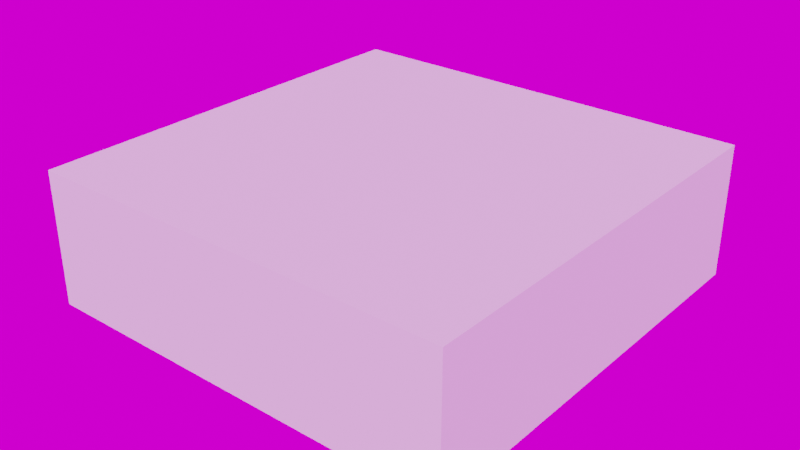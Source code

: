 # Source: HaloAssetsS4_Primitives_Cylinders.blend  (saved by Blender 3.6.11; exported with 4.5.12 LTS)
import bpy
from mathutils import Matrix  # noqa: F401  (used for matrix-valued properties, if any)

bpy.ops.wm.read_factory_settings(use_empty=True)
scene = bpy.context.scene
scene.name = 'Scene'

# ---- collections
col_library_bounds = bpy.data.collections.new('Library bounds'); scene.collection.children.link(col_library_bounds)
col_assets = bpy.data.collections.new('Assets'); scene.collection.children.link(col_assets)

# ---- images (referenced by path relative to the original .blend; pixels are not part of the script)
import os
ASSET_DIR = os.environ.get("B2B_ASSET_DIR", "")  # directory of the original .blend (textures are referenced by path, not embedded)
HERE = os.path.dirname(os.path.abspath(__file__))  # packed textures are extracted next to this script under _unpacked/

def load_image(name, relpath, width, height, colorspace="sRGB"):
    """Load a texture the original file referenced (path relative to the .blend, or extracted next to this script)."""
    p = next((c for c in (os.path.join(HERE, relpath), os.path.join(ASSET_DIR, relpath)) if relpath and os.path.exists(c)), "")
    if p:
        img = bpy.data.images.load(p, check_existing=True)
        img.name = name
    else:  # same state as the original file: an image datablock whose file is absent (Cycles renders it pink)
        img = bpy.data.images.new(name, width, height)
        img.source = "FILE"
        img.filepath = "//" + (relpath or name)
    img.colorspace_settings.name = colorspace
    return img
img_abandoned_slipway_4k_hdr = load_image('abandoned_slipway_4k.hdr', 'abandoned_slipway_4k.hdr', 1024, 1024, 'Linear Rec.709')

# ---- materials (node trees are filled in below, after node groups)
mat_defaultmaterial = bpy.data.materials.new('DefaultMaterial')
mat_defaultmaterial.diffuse_color = (1.0, 1.0, 1.0, 1.0)
mat_defaultmaterial.roughness = 0.5528

# ---- material node trees
mat_defaultmaterial.use_nodes = True; mat_defaultmaterial.node_tree.nodes.clear()
_N = mat_defaultmaterial.node_tree.nodes; _L = mat_defaultmaterial.node_tree.links
n0 = _N.new('ShaderNodeBsdfPrincipled'); n0.name = 'Principled BSDF'; n0.location = (10, 300)
n0.distribution = 'GGX'
n0.subsurface_method = 'RANDOM_WALK_SKIN'
n0.inputs[0].default_value = (1.0, 1.0, 1.0, 1.0)
n0.inputs[2].default_value = 0.5528
n0.inputs[3].default_value = 1.45
n0.inputs[27].default_value = (0.0, 0.0, 0.0, 1.0)
n0.inputs[28].default_value = 1.0
n1 = _N.new('ShaderNodeOutputMaterial'); n1.name = 'Material Output'; n1.location = (300, 300)
n2 = _N.new('ShaderNodeNormalMap'); n2.name = 'Normal Map'; n2.location = (-300, -300)
n2.label = 'Normal/Map'
_L.new(n0.outputs[0], n1.inputs[0])
_L.new(n2.outputs[0], n0.inputs[5])
n1.is_active_output = True

# ---- world
world_world = bpy.data.worlds.new('World'); scene.world = world_world
world_world.use_nodes = True; world_world.node_tree.nodes.clear()
_N = world_world.node_tree.nodes; _L = world_world.node_tree.links
n0 = _N.new('ShaderNodeTexEnvironment'); n0.name = 'Environment Texture'; n0.location = (-190, 364)
n0.image = img_abandoned_slipway_4k_hdr
n1 = _N.new('ShaderNodeMapping'); n1.name = 'Mapping'; n1.location = (-490, 392)
n1.width = 240
n2 = _N.new('ShaderNodeTexCoord'); n2.name = 'Texture Coordinate'; n2.location = (-690, 376)
n3 = _N.new('ShaderNodeBackground'); n3.name = 'Background'; n3.location = (110, 366)
n4 = _N.new('ShaderNodeOutputWorld'); n4.name = 'World Output'; n4.location = (295, 325)
_L.new(n3.outputs[0], n4.inputs[0])
_L.new(n0.outputs[0], n3.inputs[0])
_L.new(n1.outputs[0], n0.inputs[0])
_L.new(n2.outputs[0], n1.inputs[0])
n4.is_active_output = True
world_world.color = (0.05088, 0.05088, 0.05088)
world_world.use_sun_shadow = False
world_world.sun_shadow_jitter_overblur = 0.0

# ---- meshes
me_cube_001 = bpy.data.meshes.new('Cube.001')
me_cube_001.from_pydata([(-0.1, -0.1, -0.1), (-0.1, -0.1, 0.1), (-0.1, 0.1, -0.1), (-0.1, 0.1, 0.1), (0.1, -0.1, -0.1), (0.1, -0.1, 0.1), (0.1, 0.1, -0.1), (0.1, 0.1, 0.1)], [], [(0, 1, 3, 2), (2, 3, 7, 6), (6, 7, 5, 4), (4, 5, 1, 0), (2, 6, 4, 0), (7, 3, 1, 5)])
_uv = me_cube_001.uv_layers.new(name='UVMap')
_uv.uv.foreach_set('vector', [0.375, 0.0, 0.625, 0.0, 0.625, 0.25, 0.375, 0.25, 0.375, 0.25, 0.625, 0.25, 0.625, 0.5, 0.375, 0.5, 0.375, 0.5, 0.625, 0.5, 0.625, 0.75, 0.375, 0.75, 0.375, 0.75, 0.625, 0.75, 0.625, 1.0, 0.375, 1.0, 0.125, 0.5, 0.375, 0.5, 0.375, 0.75, 0.125, 0.75, 0.625, 0.5, 0.875, 0.5, 0.875, 0.75, 0.625, 0.75])
me_cube_001.use_remesh_fix_poles = True
me_cube_001.use_remesh_preserve_attributes = False
me_cube_001.update()
me_cube = bpy.data.meshes.new('Cube')
me_cube.from_pydata([(-0.1, -0.1, -0.1), (-0.1, -0.1, 0.1), (-0.1, 0.1, -0.1), (-0.1, 0.1, 0.1), (0.1, -0.1, -0.1), (0.1, -0.1, 0.1), (0.1, 0.1, -0.1), (0.1, 0.1, 0.1)], [], [(0, 1, 3, 2), (2, 3, 7, 6), (6, 7, 5, 4), (4, 5, 1, 0), (2, 6, 4, 0), (7, 3, 1, 5)])
_uv = me_cube.uv_layers.new(name='UVMap')
_uv.uv.foreach_set('vector', [0.375, 0.0, 0.625, 0.0, 0.625, 0.25, 0.375, 0.25, 0.375, 0.25, 0.625, 0.25, 0.625, 0.5, 0.375, 0.5, 0.375, 0.5, 0.625, 0.5, 0.625, 0.75, 0.375, 0.75, 0.375, 0.75, 0.625, 0.75, 0.625, 1.0, 0.375, 1.0, 0.125, 0.5, 0.375, 0.5, 0.375, 0.75, 0.125, 0.75, 0.625, 0.5, 0.875, 0.5, 0.875, 0.75, 0.625, 0.75])
me_cube.use_remesh_fix_poles = True
me_cube.use_remesh_preserve_attributes = False
me_cube.update()
me_plane = bpy.data.meshes.new('Plane')
me_plane.from_pydata([(-0.1, -0.1, 0.0), (0.1, -0.1, 0.0), (-0.1, 0.1, 0.0), (0.1, 0.1, 0.0)], [], [(0, 1, 3, 2)])
_uv = me_plane.uv_layers.new(name='UVMap')
_uv.uv.foreach_set('vector', [0.0, 0.0, 1.0, 0.0, 1.0, 1.0, 0.0, 1.0])
me_plane.update()
me_mesh = bpy.data.meshes.new('Mesh')
me_mesh.from_pydata([(-5.015, 39.68, -0.0009946), (-3.874e-05, -0.001031, -0.0009946), (-9.948, 38.74, -0.0009946), (-14.73, 37.19, -0.0009946), (-3.874e-05, 40.0, -0.0009946), (-19.27, 35.05, -0.0009946), (5.013, 39.68, -0.0009946), (-23.51, 32.36, -0.0009946), (9.947, 38.74, -0.0009946), (-27.38, 29.16, -0.0009946), (14.72, 37.19, -0.0009946), (-30.82, 25.5, -0.0009946), (19.27, 35.05, -0.0009946), (-33.77, 21.43, -0.0009946), (23.51, 32.36, -0.0009946), (-36.19, 17.03, -0.0009946), (27.38, 29.16, -0.0009946), (-38.04, 12.36, -0.0009946), (30.82, 25.5, -0.0009946), (-39.29, 7.495, -0.0009946), (33.77, 21.43, -0.0009946), (-39.92, 2.512, -0.0009946), (36.19, 17.03, -0.0009946), (-39.92, -2.512, -0.0009946), (38.04, 12.36, -0.0009946), (-39.29, -7.496, -0.0009946), (39.29, 7.495, -0.0009946), (-38.04, -12.36, -0.0009946), (39.92, 2.512, -0.0009946), (-36.19, -17.03, -0.0009946), (39.92, -2.512, -0.0009946), (-33.77, -21.43, -0.0009946), (39.29, -7.496, -0.0009946), (-30.82, -25.5, -0.0009946), (38.04, -12.36, -0.0009946), (-27.38, -29.16, -0.0009946), (36.19, -17.03, -0.0009946), (-23.51, -32.36, -0.0009946), (33.77, -21.43, -0.0009946), (-19.27, -35.05, -0.0009946), (30.82, -25.5, -0.0009946), (-14.73, -37.19, -0.0009946), (27.38, -29.16, -0.0009946), (-9.948, -38.74, -0.0009946), (23.51, -32.36, -0.0009946), (-5.015, -39.68, -0.0009946), (19.27, -35.05, -0.0009946), (-3.874e-05, -40.0, -0.0009946), (14.72, -37.19, -0.0009946), (5.013, -39.68, -0.0009946), (9.947, -38.74, -0.0009946), (-9.948, 38.74, 80.0), (-3.874e-05, -0.001031, 80.0), (-5.015, 39.68, 80.0), (-3.874e-05, 40.0, 80.0), (-14.73, 37.19, 80.0), (5.013, 39.68, 80.0), (-19.27, 35.05, 80.0), (9.947, 38.74, 80.0), (-23.51, 32.36, 80.0), (14.72, 37.19, 80.0), (-27.38, 29.16, 80.0), (19.27, 35.05, 80.0), (-30.82, 25.5, 80.0), (23.51, 32.36, 80.0), (-33.77, 21.43, 80.0), (27.38, 29.16, 80.0), (-36.19, 17.03, 80.0), (30.82, 25.5, 80.0), (-38.04, 12.36, 80.0), (33.77, 21.43, 80.0), (-39.29, 7.495, 80.0), (36.19, 17.03, 80.0), (-39.92, 2.512, 80.0), (38.04, 12.36, 80.0), (-39.92, -2.512, 80.0), (39.29, 7.495, 80.0), (-39.29, -7.496, 80.0), (39.92, 2.512, 80.0), (-38.04, -12.36, 80.0), (39.92, -2.512, 80.0), (-36.19, -17.03, 80.0), (39.29, -7.496, 80.0), (-33.77, -21.43, 80.0), (38.04, -12.36, 80.0), (-30.82, -25.5, 80.0), (36.19, -17.03, 80.0), (-27.38, -29.16, 80.0), (33.77, -21.43, 80.0), (-23.51, -32.36, 80.0), (30.82, -25.5, 80.0), (-19.27, -35.05, 80.0), (27.38, -29.16, 80.0), (-14.73, -37.19, 80.0), (23.51, -32.36, 80.0), (-9.948, -38.74, 80.0), (19.27, -35.05, 80.0), (-5.015, -39.68, 80.0), (14.72, -37.19, 80.0), (-3.874e-05, -40.0, 80.0), (9.947, -38.74, 80.0), (5.013, -39.68, 80.0), (-36.19, -17.03, -0.0009946), (-36.19, -17.03, 80.0), (-38.04, -12.36, 80.0), (-33.77, -21.43, -0.0009946), (-33.77, -21.43, 80.0), (-30.82, -25.5, -0.0009946), (-30.82, -25.5, 80.0), (-27.38, -29.16, -0.0009946), (-27.38, -29.16, 80.0), (-23.51, -32.36, -0.0009946), (-23.51, -32.36, 80.0), (-19.27, -35.05, -0.0009946), (-19.27, -35.05, 80.0), (-14.73, -37.19, -0.0009946), (-14.73, -37.19, 80.0), (-9.948, -38.74, -0.0009946), (-9.948, -38.74, 80.0), (-5.015, -39.68, -0.0009946), (-5.015, -39.68, 80.0), (-3.874e-05, -40.0, -0.0009946), (-3.874e-05, -40.0, 80.0), (5.013, -39.68, -0.0009946), (5.013, -39.68, 80.0), (9.947, -38.74, -0.0009946), (9.947, -38.74, 80.0), (14.72, -37.19, -0.0009946), (14.72, -37.19, 80.0), (19.27, -35.05, -0.0009946), (19.27, -35.05, 80.0), (23.51, -32.36, -0.0009946), (23.51, -32.36, 80.0), (-9.948, 38.74, -0.0009946), (-5.015, 39.68, 80.0), (-5.015, 39.68, -0.0009946), (-9.948, 38.74, 80.0), (-14.73, 37.19, -0.0009946), (-14.73, 37.19, 80.0), (-19.27, 35.05, -0.0009946), (-19.27, 35.05, 80.0), (-23.51, 32.36, -0.0009946), (-23.51, 32.36, 80.0), (-27.38, 29.16, -0.0009946), (-27.38, 29.16, 80.0), (-30.82, 25.5, -0.0009946), (-30.82, 25.5, 80.0), (-33.77, 21.43, -0.0009946), (-33.77, 21.43, 80.0), (-36.19, 17.03, -0.0009946), (-36.19, 17.03, 80.0), (-38.04, 12.36, -0.0009946), (-38.04, 12.36, 80.0), (-39.29, 7.495, -0.0009946), (-39.29, 7.495, 80.0), (-39.92, 2.512, -0.0009946), (-39.92, 2.512, 80.0), (-39.92, -2.512, -0.0009946), (-39.92, -2.512, 80.0), (-39.29, -7.496, -0.0009946), (-39.29, -7.496, 80.0), (-38.04, -12.36, -0.0009946), (27.38, -29.16, -0.0009946), (27.38, -29.16, 80.0), (30.82, -25.5, -0.0009946), (30.82, -25.5, 80.0), (33.77, -21.43, -0.0009946), (33.77, -21.43, 80.0), (36.19, -17.03, -0.0009946), (36.19, -17.03, 80.0), (38.04, -12.36, -0.0009946), (38.04, -12.36, 80.0), (39.29, -7.496, -0.0009946), (39.29, -7.496, 80.0), (39.92, -2.512, -0.0009946), (39.92, -2.512, 80.0), (39.92, 2.512, -0.0009946), (39.92, 2.512, 80.0), (39.29, 7.495, -0.0009946), (39.29, 7.495, 80.0), (38.04, 12.36, -0.0009946), (38.04, 12.36, 80.0), (36.19, 17.03, -0.0009946), (36.19, 17.03, 80.0), (33.77, 21.43, -0.0009946), (33.77, 21.43, 80.0), (30.82, 25.5, -0.0009946), (30.82, 25.5, 80.0), (27.38, 29.16, -0.0009946), (27.38, 29.16, 80.0), (23.51, 32.36, -0.0009946), (23.51, 32.36, 80.0), (19.27, 35.05, -0.0009946), (19.27, 35.05, 80.0), (14.72, 37.19, -0.0009946), (14.72, 37.19, 80.0), (9.947, 38.74, -0.0009946), (9.947, 38.74, 80.0), (5.013, 39.68, -0.0009946), (5.013, 39.68, 80.0), (-3.874e-05, 40.0, -0.0009946), (-3.874e-05, 40.0, 80.0), (-5.015, 39.68, -0.0009946), (-5.015, 39.68, 80.0)], [], [(0, 1, 2), (2, 1, 3), (4, 1, 0), (3, 1, 5), (6, 1, 4), (5, 1, 7), (8, 1, 6), (7, 1, 9), (10, 1, 8), (9, 1, 11), (12, 1, 10), (11, 1, 13), (14, 1, 12), (13, 1, 15), (16, 1, 14), (15, 1, 17), (18, 1, 16), (17, 1, 19), (20, 1, 18), (19, 1, 21), (22, 1, 20), (21, 1, 23), (24, 1, 22), (23, 1, 25), (26, 1, 24), (25, 1, 27), (28, 1, 26), (27, 1, 29), (30, 1, 28), (29, 1, 31), (32, 1, 30), (31, 1, 33), (34, 1, 32), (33, 1, 35), (36, 1, 34), (35, 1, 37), (38, 1, 36), (37, 1, 39), (40, 1, 38), (39, 1, 41), (42, 1, 40), (41, 1, 43), (44, 1, 42), (43, 1, 45), (46, 1, 44), (45, 1, 47), (48, 1, 46), (47, 1, 49), (50, 1, 48), (49, 1, 50), (51, 52, 53), (53, 52, 54), (55, 52, 51), (54, 52, 56), (57, 52, 55), (56, 52, 58), (59, 52, 57), (58, 52, 60), (61, 52, 59), (60, 52, 62), (63, 52, 61), (62, 52, 64), (65, 52, 63), (64, 52, 66), (67, 52, 65), (66, 52, 68), (69, 52, 67), (68, 52, 70), (71, 52, 69), (70, 52, 72), (73, 52, 71), (72, 52, 74), (75, 52, 73), (74, 52, 76), (77, 52, 75), (76, 52, 78), (79, 52, 77), (78, 52, 80), (81, 52, 79), (80, 52, 82), (83, 52, 81), (82, 52, 84), (85, 52, 83), (84, 52, 86), (87, 52, 85), (86, 52, 88), (89, 52, 87), (88, 52, 90), (91, 52, 89), (90, 52, 92), (93, 52, 91), (92, 52, 94), (95, 52, 93), (94, 52, 96), (97, 52, 95), (96, 52, 98), (99, 52, 97), (98, 52, 100), (101, 52, 99), (100, 52, 101), (102, 103, 104), (105, 103, 102), (105, 106, 103), (107, 106, 105), (107, 108, 106), (109, 108, 107), (109, 110, 108), (111, 110, 109), (111, 112, 110), (113, 112, 111), (113, 114, 112), (115, 114, 113), (115, 116, 114), (117, 116, 115), (117, 118, 116), (119, 118, 117), (119, 120, 118), (121, 120, 119), (121, 122, 120), (123, 122, 121), (123, 124, 122), (125, 124, 123), (125, 126, 124), (127, 126, 125), (127, 128, 126), (129, 128, 127), (129, 130, 128), (131, 130, 129), (131, 132, 130), (133, 134, 135), (133, 136, 134), (137, 136, 133), (137, 138, 136), (139, 138, 137), (139, 140, 138), (141, 140, 139), (141, 142, 140), (143, 142, 141), (143, 144, 142), (145, 144, 143), (145, 146, 144), (147, 146, 145), (147, 148, 146), (149, 148, 147), (149, 150, 148), (151, 150, 149), (151, 152, 150), (153, 152, 151), (153, 154, 152), (155, 154, 153), (155, 156, 154), (157, 156, 155), (157, 158, 156), (159, 158, 157), (159, 160, 158), (161, 160, 159), (161, 104, 160), (102, 104, 161), (162, 132, 131), (162, 163, 132), (164, 163, 162), (164, 165, 163), (166, 165, 164), (166, 167, 165), (168, 167, 166), (168, 169, 167), (170, 169, 168), (170, 171, 169), (172, 171, 170), (172, 173, 171), (174, 173, 172), (174, 175, 173), (176, 175, 174), (176, 177, 175), (178, 177, 176), (178, 179, 177), (180, 179, 178), (180, 181, 179), (182, 181, 180), (182, 183, 181), (184, 183, 182), (184, 185, 183), (186, 185, 184), (186, 187, 185), (188, 187, 186), (188, 189, 187), (190, 189, 188), (190, 191, 189), (192, 191, 190), (192, 193, 191), (194, 193, 192), (194, 195, 193), (196, 195, 194), (196, 197, 195), (198, 197, 196), (198, 199, 197), (200, 199, 198), (200, 201, 199), (202, 201, 200), (202, 203, 201)])
me_mesh.polygons.foreach_set('use_smooth', [True] * 200)
_uv = me_mesh.uv_layers.new(name='Attribute')
_uv.uv.foreach_set('vector', [0.2784, 0.1887, 0.1544, 0.178, 0.2754, 0.2041, 0.2754, 0.2041, 0.1544, 0.178, 0.2706, 0.219, 0.2794, 0.173, 0.1544, 0.178, 0.2784, 0.1887, 0.2706, 0.219, 0.1544, 0.178, 0.2639, 0.2332, 0.2784, 0.1573, 0.1544, 0.178, 0.2794, 0.173, 0.2639, 0.2332, 0.1544, 0.178, 0.2555, 0.2465, 0.2754, 0.1419, 0.1544, 0.178, 0.2784, 0.1573, 0.2555, 0.2465, 0.1544, 0.178, 0.2455, 0.2586, 0.2706, 0.127, 0.1544, 0.178, 0.2754, 0.1419, 0.2455, 0.2586, 0.1544, 0.178, 0.2341, 0.2693, 0.2639, 0.1128, 0.1544, 0.178, 0.2706, 0.127, 0.2341, 0.2693, 0.1544, 0.178, 0.2213, 0.2785, 0.2555, 0.09951, 0.1544, 0.178, 0.2639, 0.1128, 0.2213, 0.2785, 0.1544, 0.178, 0.2076, 0.2861, 0.2455, 0.08742, 0.1544, 0.178, 0.2555, 0.09951, 0.2076, 0.2861, 0.1544, 0.178, 0.193, 0.2919, 0.2341, 0.07668, 0.1544, 0.178, 0.2455, 0.08742, 0.193, 0.2919, 0.1544, 0.178, 0.1778, 0.2958, 0.2213, 0.06745, 0.1544, 0.178, 0.2341, 0.07668, 0.1778, 0.2958, 0.1544, 0.178, 0.1622, 0.2977, 0.2076, 0.05989, 0.1544, 0.178, 0.2213, 0.06745, 0.1622, 0.2977, 0.1544, 0.178, 0.1465, 0.2977, 0.193, 0.05411, 0.1544, 0.178, 0.2076, 0.05989, 0.1465, 0.2977, 0.1544, 0.178, 0.131, 0.2958, 0.1778, 0.05021, 0.1544, 0.178, 0.193, 0.05411, 0.131, 0.2958, 0.1544, 0.178, 0.1157, 0.2919, 0.1622, 0.04825, 0.1544, 0.178, 0.1778, 0.05021, 0.1157, 0.2919, 0.1544, 0.178, 0.1011, 0.2861, 0.1465, 0.04825, 0.1544, 0.178, 0.1622, 0.04825, 0.1011, 0.2861, 0.1544, 0.178, 0.08739, 0.2785, 0.131, 0.05021, 0.1544, 0.178, 0.1465, 0.04825, 0.08739, 0.2785, 0.1544, 0.178, 0.07469, 0.2693, 0.1157, 0.05411, 0.1544, 0.178, 0.131, 0.05021, 0.07469, 0.2693, 0.1544, 0.178, 0.06325, 0.2586, 0.1011, 0.05989, 0.1544, 0.178, 0.1157, 0.05411, 0.06325, 0.2586, 0.1544, 0.178, 0.05325, 0.2465, 0.08739, 0.06745, 0.1544, 0.178, 0.1011, 0.05989, 0.05325, 0.2465, 0.1544, 0.178, 0.04483, 0.2332, 0.07469, 0.07668, 0.1544, 0.178, 0.08739, 0.06745, 0.04483, 0.2332, 0.1544, 0.178, 0.03815, 0.219, 0.06325, 0.08742, 0.1544, 0.178, 0.07469, 0.07668, 0.03815, 0.219, 0.1544, 0.178, 0.0333, 0.2041, 0.05325, 0.09951, 0.1544, 0.178, 0.06325, 0.08742, 0.0333, 0.2041, 0.1544, 0.178, 0.03036, 0.1887, 0.04483, 0.1128, 0.1544, 0.178, 0.05325, 0.09951, 0.03036, 0.1887, 0.1544, 0.178, 0.02937, 0.173, 0.03815, 0.127, 0.1544, 0.178, 0.04483, 0.1128, 0.02937, 0.173, 0.1544, 0.178, 0.03036, 0.1573, 0.0333, 0.1419, 0.1544, 0.178, 0.03815, 0.127, 0.03036, 0.1573, 0.1544, 0.178, 0.0333, 0.1419, 0.2773, 0.445, 0.1563, 0.481, 0.2803, 0.4604, 0.2803, 0.4604, 0.1563, 0.481, 0.2813, 0.476, 0.2725, 0.43, 0.1563, 0.481, 0.2773, 0.445, 0.2813, 0.476, 0.1563, 0.481, 0.2803, 0.4917, 0.2658, 0.4158, 0.1563, 0.481, 0.2725, 0.43, 0.2803, 0.4917, 0.1563, 0.481, 0.2773, 0.5071, 0.2574, 0.4026, 0.1563, 0.481, 0.2658, 0.4158, 0.2773, 0.5071, 0.1563, 0.481, 0.2725, 0.522, 0.2474, 0.3905, 0.1563, 0.481, 0.2574, 0.4026, 0.2725, 0.522, 0.1563, 0.481, 0.2658, 0.5362, 0.2359, 0.3797, 0.1563, 0.481, 0.2474, 0.3905, 0.2658, 0.5362, 0.1563, 0.481, 0.2574, 0.5495, 0.2232, 0.3705, 0.1563, 0.481, 0.2359, 0.3797, 0.2574, 0.5495, 0.1563, 0.481, 0.2474, 0.5616, 0.2095, 0.3629, 0.1563, 0.481, 0.2232, 0.3705, 0.2474, 0.5616, 0.1563, 0.481, 0.2359, 0.5724, 0.1949, 0.3572, 0.1563, 0.481, 0.2095, 0.3629, 0.2359, 0.5724, 0.1563, 0.481, 0.2232, 0.5816, 0.1797, 0.3533, 0.1563, 0.481, 0.1949, 0.3572, 0.2232, 0.5816, 0.1563, 0.481, 0.2095, 0.5891, 0.1641, 0.3513, 0.1563, 0.481, 0.1797, 0.3533, 0.2095, 0.5891, 0.1563, 0.481, 0.1949, 0.5949, 0.1484, 0.3513, 0.1563, 0.481, 0.1641, 0.3513, 0.1949, 0.5949, 0.1563, 0.481, 0.1797, 0.5988, 0.1328, 0.3533, 0.1563, 0.481, 0.1484, 0.3513, 0.1797, 0.5988, 0.1563, 0.481, 0.1641, 0.6008, 0.1176, 0.3572, 0.1563, 0.481, 0.1328, 0.3533, 0.1641, 0.6008, 0.1563, 0.481, 0.1484, 0.6008, 0.103, 0.3629, 0.1563, 0.481, 0.1176, 0.3572, 0.1484, 0.6008, 0.1563, 0.481, 0.1328, 0.5988, 0.08928, 0.3705, 0.1563, 0.481, 0.103, 0.3629, 0.1328, 0.5988, 0.1563, 0.481, 0.1176, 0.5949, 0.07659, 0.3797, 0.1563, 0.481, 0.08928, 0.3705, 0.1176, 0.5949, 0.1563, 0.481, 0.103, 0.5891, 0.06514, 0.3905, 0.1563, 0.481, 0.07659, 0.3797, 0.103, 0.5891, 0.1563, 0.481, 0.08928, 0.5816, 0.05514, 0.4026, 0.1563, 0.481, 0.06514, 0.3905, 0.08928, 0.5816, 0.1563, 0.481, 0.07659, 0.5724, 0.04672, 0.4158, 0.1563, 0.481, 0.05514, 0.4026, 0.07659, 0.5724, 0.1563, 0.481, 0.06514, 0.5616, 0.04003, 0.43, 0.1563, 0.481, 0.04672, 0.4158, 0.06514, 0.5616, 0.1563, 0.481, 0.05514, 0.5495, 0.03519, 0.445, 0.1563, 0.481, 0.04003, 0.43, 0.05514, 0.5495, 0.1563, 0.481, 0.04672, 0.5362, 0.03225, 0.4604, 0.1563, 0.481, 0.03519, 0.445, 0.04672, 0.5362, 0.1563, 0.481, 0.04003, 0.522, 0.03126, 0.476, 0.1563, 0.481, 0.03225, 0.4604, 0.04003, 0.522, 0.1563, 0.481, 0.03519, 0.5071, 0.03225, 0.4917, 0.1563, 0.481, 0.03126, 0.476, 0.03519, 0.5071, 0.1563, 0.481, 0.03225, 0.4917, 0.343, 0.9657, 0.343, 0.7157, 0.3273, 0.7157, 0.3587, 0.9657, 0.343, 0.7157, 0.343, 0.9657, 0.3587, 0.9657, 0.3587, 0.7157, 0.343, 0.7157, 0.3744, 0.9657, 0.3587, 0.7157, 0.3587, 0.9657, 0.3744, 0.9657, 0.3744, 0.7157, 0.3587, 0.7157, 0.3901, 0.9657, 0.3744, 0.7157, 0.3744, 0.9657, 0.3901, 0.9657, 0.3901, 0.7157, 0.3744, 0.7157, 0.4058, 0.9657, 0.3901, 0.7157, 0.3901, 0.9657, 0.4058, 0.9657, 0.4058, 0.7157, 0.3901, 0.7157, 0.4215, 0.9657, 0.4058, 0.7157, 0.4058, 0.9657, 0.4215, 0.9657, 0.4215, 0.7157, 0.4058, 0.7157, 0.4372, 0.9657, 0.4215, 0.7157, 0.4215, 0.9657, 0.4372, 0.9657, 0.4372, 0.7157, 0.4215, 0.7157, 0.4529, 0.9657, 0.4372, 0.7157, 0.4372, 0.9657, 0.4529, 0.9657, 0.4529, 0.7157, 0.4372, 0.7157, 0.4686, 0.9657, 0.4529, 0.7157, 0.4529, 0.9657, 0.4686, 0.9657, 0.4686, 0.7157, 0.4529, 0.7157, 0.4843, 0.9657, 0.4686, 0.7157, 0.4686, 0.9657, 0.4843, 0.9657, 0.4843, 0.7157, 0.4686, 0.7157, 0.5, 0.9657, 0.4843, 0.7157, 0.4843, 0.9657, 0.5, 0.9657, 0.5, 0.7157, 0.4843, 0.7157, 0.5157, 0.9657, 0.5, 0.7157, 0.5, 0.9657, 0.5157, 0.9657, 0.5157, 0.7157, 0.5, 0.7157, 0.5314, 0.9657, 0.5157, 0.7157, 0.5157, 0.9657, 0.5314, 0.9657, 0.5314, 0.7157, 0.5157, 0.7157, 0.5471, 0.9657, 0.5314, 0.7157, 0.5314, 0.9657, 0.5471, 0.9657, 0.5471, 0.7157, 0.5314, 0.7157, 0.5628, 0.9657, 0.5471, 0.7157, 0.5471, 0.9657, 0.5628, 0.9657, 0.5628, 0.7157, 0.5471, 0.7157, 0.1232, 0.9657, 0.1076, 0.7157, 0.1076, 0.9657, 0.1232, 0.9657, 0.1232, 0.7157, 0.1076, 0.7157, 0.139, 0.9657, 0.1232, 0.7157, 0.1232, 0.9657, 0.139, 0.9657, 0.139, 0.7157, 0.1232, 0.7157, 0.1546, 0.9657, 0.139, 0.7157, 0.139, 0.9657, 0.1546, 0.9657, 0.1546, 0.7157, 0.139, 0.7157, 0.1703, 0.9657, 0.1546, 0.7157, 0.1546, 0.9657, 0.1703, 0.9657, 0.1703, 0.7157, 0.1546, 0.7157, 0.186, 0.9657, 0.1703, 0.7157, 0.1703, 0.9657, 0.186, 0.9657, 0.186, 0.7157, 0.1703, 0.7157, 0.2017, 0.9657, 0.186, 0.7157, 0.186, 0.9657, 0.2017, 0.9657, 0.2017, 0.7157, 0.186, 0.7157, 0.2174, 0.9657, 0.2017, 0.7157, 0.2017, 0.9657, 0.2174, 0.9657, 0.2174, 0.7157, 0.2017, 0.7157, 0.2331, 0.9657, 0.2174, 0.7157, 0.2174, 0.9657, 0.2331, 0.9657, 0.2331, 0.7157, 0.2174, 0.7157, 0.2488, 0.9657, 0.2331, 0.7157, 0.2331, 0.9657, 0.2488, 0.9657, 0.2488, 0.7157, 0.2331, 0.7157, 0.2645, 0.9657, 0.2488, 0.7157, 0.2488, 0.9657, 0.2645, 0.9657, 0.2645, 0.7157, 0.2488, 0.7157, 0.2802, 0.9657, 0.2645, 0.7157, 0.2645, 0.9657, 0.2802, 0.9657, 0.2802, 0.7157, 0.2645, 0.7157, 0.2959, 0.9657, 0.2802, 0.7157, 0.2802, 0.9657, 0.2959, 0.9657, 0.2959, 0.7157, 0.2802, 0.7157, 0.3116, 0.9657, 0.2959, 0.7157, 0.2959, 0.9657, 0.3116, 0.9657, 0.3116, 0.7157, 0.2959, 0.7157, 0.3273, 0.9657, 0.3116, 0.7157, 0.3116, 0.9657, 0.3273, 0.9657, 0.3273, 0.7157, 0.3116, 0.7157, 0.343, 0.9657, 0.3273, 0.7157, 0.3273, 0.9657, 0.5785, 0.9657, 0.5628, 0.7157, 0.5628, 0.9657, 0.5785, 0.9657, 0.5785, 0.7157, 0.5628, 0.7157, 0.5942, 0.9657, 0.5785, 0.7157, 0.5785, 0.9657, 0.5942, 0.9657, 0.5942, 0.7157, 0.5785, 0.7157, 0.6099, 0.9657, 0.5942, 0.7157, 0.5942, 0.9657, 0.6099, 0.9657, 0.6099, 0.7157, 0.5942, 0.7157, 0.6256, 0.9657, 0.6099, 0.7157, 0.6099, 0.9657, 0.6256, 0.9657, 0.6256, 0.7157, 0.6099, 0.7157, 0.6413, 0.9657, 0.6256, 0.7157, 0.6256, 0.9657, 0.6413, 0.9657, 0.6413, 0.7157, 0.6256, 0.7157, 0.657, 0.9657, 0.6413, 0.7157, 0.6413, 0.9657, 0.657, 0.9657, 0.657, 0.7157, 0.6413, 0.7157, 0.6727, 0.9657, 0.657, 0.7157, 0.657, 0.9657, 0.6727, 0.9657, 0.6727, 0.7157, 0.657, 0.7157, 0.6884, 0.9657, 0.6727, 0.7157, 0.6727, 0.9657, 0.6884, 0.9657, 0.6884, 0.7157, 0.6727, 0.7157, 0.7041, 0.9657, 0.6884, 0.7157, 0.6884, 0.9657, 0.7041, 0.9657, 0.7041, 0.7157, 0.6884, 0.7157, 0.7198, 0.9657, 0.7041, 0.7157, 0.7041, 0.9657, 0.7198, 0.9657, 0.7198, 0.7157, 0.7041, 0.7157, 0.7355, 0.9657, 0.7198, 0.7157, 0.7198, 0.9657, 0.7355, 0.9657, 0.7355, 0.7157, 0.7198, 0.7157, 0.7512, 0.9657, 0.7355, 0.7157, 0.7355, 0.9657, 0.7512, 0.9657, 0.7512, 0.7157, 0.7355, 0.7157, 0.7669, 0.9657, 0.7512, 0.7157, 0.7512, 0.9657, 0.7669, 0.9657, 0.7669, 0.7157, 0.7512, 0.7157, 0.7825, 0.9657, 0.7669, 0.7157, 0.7669, 0.9657, 0.7825, 0.9657, 0.7825, 0.7157, 0.7669, 0.7157, 0.7983, 0.9657, 0.7825, 0.7157, 0.7825, 0.9657, 0.7983, 0.9657, 0.7983, 0.7157, 0.7825, 0.7157, 0.8139, 0.9657, 0.7983, 0.7157, 0.7983, 0.9657, 0.8139, 0.9657, 0.8139, 0.7157, 0.7983, 0.7157, 0.8296, 0.9657, 0.8139, 0.7157, 0.8139, 0.9657, 0.8296, 0.9657, 0.8296, 0.7157, 0.8139, 0.7157, 0.8453, 0.9657, 0.8296, 0.7157, 0.8296, 0.9657, 0.8453, 0.9657, 0.8453, 0.7157, 0.8296, 0.7157, 0.861, 0.9657, 0.8453, 0.7157, 0.8453, 0.9657, 0.861, 0.9657, 0.861, 0.7157, 0.8453, 0.7157, 0.8767, 0.9657, 0.861, 0.7157, 0.861, 0.9657, 0.8767, 0.9657, 0.8767, 0.7157, 0.861, 0.7157, 0.8924, 0.9657, 0.8767, 0.7157, 0.8767, 0.9657, 0.8924, 0.9657, 0.8924, 0.7157, 0.8767, 0.7157])
_uv.active_render = True
_uv = me_mesh.uv_layers.new(name='Attribute.001')
_uv.uv.foreach_set('vector', [0.0, 0.0, 0.0, 0.0, 0.0, 0.0, 0.0, 0.0, 0.0, 0.0, 0.0, 0.0, 0.0, 0.0, 0.0, 0.0, 0.0, 0.0, 0.0, 0.0, 0.0, 0.0, 0.0, 0.0, 0.0, 0.0, 0.0, 0.0, 0.0, 0.0, 0.0, 0.0, 0.0, 0.0, 0.0, 0.0, 0.0, 0.0, 0.0, 0.0, 0.0, 0.0, 0.0, 0.0, 0.0, 0.0, 0.0, 0.0, 0.0, 0.0, 0.0, 0.0, 0.0, 0.0, 0.0, 0.0, 0.0, 0.0, 0.0, 0.0, 0.0, 0.0, 0.0, 0.0, 0.0, 0.0, 0.0, 0.0, 0.0, 0.0, 0.0, 0.0, 0.0, 0.0, 0.0, 0.0, 0.0, 0.0, 0.0, 0.0, 0.0, 0.0, 0.0, 0.0, 0.0, 0.0, 0.0, 0.0, 0.0, 0.0, 0.0, 0.0, 0.0, 0.0, 0.0, 0.0, 0.0, 0.0, 0.0, 0.0, 0.0, 0.0, 0.0, 0.0, 0.0, 0.0, 0.0, 0.0, 0.0, 0.0, 0.0, 0.0, 0.0, 0.0, 0.0, 0.0, 0.0, 0.0, 0.0, 0.0, 0.0, 0.0, 0.0, 0.0, 0.0, 0.0, 0.0, 0.0, 0.0, 0.0, 0.0, 0.0, 0.0, 0.0, 0.0, 0.0, 0.0, 0.0, 0.0, 0.0, 0.0, 0.0, 0.0, 0.0, 0.0, 0.0, 0.0, 0.0, 0.0, 0.0, 0.0, 0.0, 0.0, 0.0, 0.0, 0.0, 0.0, 0.0, 0.0, 0.0, 0.0, 0.0, 0.0, 0.0, 0.0, 0.0, 0.0, 0.0, 0.0, 0.0, 0.0, 0.0, 0.0, 0.0, 0.0, 0.0, 0.0, 0.0, 0.0, 0.0, 0.0, 0.0, 0.0, 0.0, 0.0, 0.0, 0.0, 0.0, 0.0, 0.0, 0.0, 0.0, 0.0, 0.0, 0.0, 0.0, 0.0, 0.0, 0.0, 0.0, 0.0, 0.0, 0.0, 0.0, 0.0, 0.0, 0.0, 0.0, 0.0, 0.0, 0.0, 0.0, 0.0, 0.0, 0.0, 0.0, 0.0, 0.0, 0.0, 0.0, 0.0, 0.0, 0.0, 0.0, 0.0, 0.0, 0.0, 0.0, 0.0, 0.0, 0.0, 0.0, 0.0, 0.0, 0.0, 0.0, 0.0, 0.0, 0.0, 0.0, 0.0, 0.0, 0.0, 0.0, 0.0, 0.0, 0.0, 0.0, 0.0, 0.0, 0.0, 0.0, 0.0, 0.0, 0.0, 0.0, 0.0, 0.0, 0.0, 0.0, 0.0, 0.0, 0.0, 0.0, 0.0, 0.0, 0.0, 0.0, 0.0, 0.0, 0.0, 0.0, 0.0, 0.0, 0.0, 0.0, 0.0, 0.0, 0.0, 0.0, 0.0, 0.0, 0.0, 0.0, 0.0, 0.0, 0.0, 0.0, 0.0, 0.0, 0.0, 0.0, 0.0, 0.0, 0.0, 0.0, 0.0, 0.0, 0.0, 0.0, 0.0, 0.0, 0.0, 0.0, 0.0, 0.0, 0.0, 0.0, 0.0, 0.0, 0.0, 0.0, 0.0, 0.0, 0.0, 0.0, 0.0, 0.0, 0.0, 0.0, 0.0, 0.0, 0.0, 0.0, 0.0, 0.0, 0.0, 0.0, 0.0, 0.0, 0.0, 0.0, 0.0, 0.0, 0.0, 0.0, 0.0, 0.0, 0.0, 0.0, 0.0, 0.0, 0.0, 0.0, 0.0, 0.0, 0.0, 0.0, 0.0, 0.0, 0.0, 0.0, 0.0, 0.0, 0.0, 0.0, 0.0, 0.0, 0.0, 0.0, 0.0, 0.0, 0.0, 0.0, 0.0, 0.0, 0.0, 0.0, 0.0, 0.0, 0.0, 0.0, 0.0, 0.0, 0.0, 0.0, 0.0, 0.0, 0.0, 0.0, 0.0, 0.0, 0.0, 0.0, 0.0, 0.0, 0.0, 0.0, 0.0, 0.0, 0.0, 0.0, 0.0, 0.0, 0.0, 0.0, 0.0, 0.0, 0.0, 0.0, 0.0, 0.0, 0.0, 0.0, 0.0, 0.0, 0.0, 0.0, 0.0, 0.0, 0.0, 0.0, 0.0, 0.0, 0.0, 0.0, 0.0, 0.0, 0.0, 0.0, 0.0, 0.0, 0.0, 0.0, 0.0, 0.0, 0.0, 0.0, 0.0, 0.0, 0.0, 0.0, 0.0, 0.0, 0.0, 0.0, 0.0, 0.0, 0.0, 0.0, 0.0, 0.0, 0.0, 0.0, 0.0, 0.0, 0.0, 0.0, 0.0, 0.0, 0.0, 0.0, 0.0, 0.0, 0.0, 0.0, 0.0, 0.0, 0.0, 0.0, 0.0, 0.0, 0.0, 0.0, 0.0, 0.0, 0.0, 0.0, 0.0, 0.0, 0.0, 0.0, 0.0, 0.0, 0.0, 0.0, 0.0, 0.0, 0.0, 0.0, 0.0, 0.0, 0.0, 0.0, 0.0, 0.0, 0.0, 0.0, 0.0, 0.0, 0.0, 0.0, 0.0, 0.0, 0.0, 0.0, 0.0, 0.0, 0.0, 0.0, 0.0, 0.0, 0.0, 0.0, 0.0, 0.0, 0.0, 0.0, 0.0, 0.0, 0.0, 0.0, 0.0, 0.0, 0.0, 0.0, 0.0, 0.0, 0.0, 0.0, 0.0, 0.0, 0.0, 0.0, 0.0, 0.0, 0.0, 0.0, 0.0, 0.0, 0.0, 0.0, 0.0, 0.0, 0.0, 0.0, 0.0, 0.0, 0.0, 0.0, 0.0, 0.0, 0.0, 0.0, 0.0, 0.0, 0.0, 0.0, 0.0, 0.0, 0.0, 0.0, 0.0, 0.0, 0.0, 0.0, 0.0, 0.0, 0.0, 0.0, 0.0, 0.0, 0.0, 0.0, 0.0, 0.0, 0.0, 0.0, 0.0, 0.0, 0.0, 0.0, 0.0, 0.0, 0.0, 0.0, 0.0, 0.0, 0.0, 0.0, 0.0, 0.0, 0.0, 0.0, 0.0, 0.0, 0.0, 0.0, 0.0, 0.0, 0.0, 0.0, 0.0, 0.0, 0.0, 0.0, 0.0, 0.0, 0.0, 0.0, 0.0, 0.0, 0.0, 0.0, 0.0, 0.0, 0.0, 0.0, 0.0, 0.0, 0.0, 0.0, 0.0, 0.0, 0.0, 0.0, 0.0, 0.0, 0.0, 0.0, 0.0, 0.0, 0.0, 0.0, 0.0, 0.0, 0.0, 0.0, 0.0, 0.0, 0.0, 0.0, 0.0, 0.0, 0.0, 0.0, 0.0, 0.0, 0.0, 0.0, 0.0, 0.0, 0.0, 0.0, 0.0, 0.0, 0.0, 0.0, 0.0, 0.0, 0.0, 0.0, 0.0, 0.0, 0.0, 0.0, 0.0, 0.0, 0.0, 0.0, 0.0, 0.0, 0.0, 0.0, 0.0, 0.0, 0.0, 0.0, 0.0, 0.0, 0.0, 0.0, 0.0, 0.0, 0.0, 0.0, 0.0, 0.0, 0.0, 0.0, 0.0, 0.0, 0.0, 0.0, 0.0, 0.0, 0.0, 0.0, 0.0, 0.0, 0.0, 0.0, 0.0, 0.0, 0.0, 0.0, 0.0, 0.0, 0.0, 0.0, 0.0, 0.0, 0.0, 0.0, 0.0, 0.0, 0.0, 0.0, 0.0, 0.0, 0.0, 0.0, 0.0, 0.0, 0.0, 0.0, 0.0, 0.0, 0.0, 0.0, 0.0, 0.0, 0.0, 0.0, 0.0, 0.0, 0.0, 0.0, 0.0, 0.0, 0.0, 0.0, 0.0, 0.0, 0.0, 0.0, 0.0, 0.0, 0.0, 0.0, 0.0, 0.0, 0.0, 0.0, 0.0, 0.0, 0.0, 0.0, 0.0, 0.0, 0.0, 0.0, 0.0, 0.0, 0.0, 0.0, 0.0, 0.0, 0.0, 0.0, 0.0, 0.0, 0.0, 0.0, 0.0, 0.0, 0.0, 0.0, 0.0, 0.0, 0.0, 0.0, 0.0, 0.0, 0.0, 0.0, 0.0, 0.0, 0.0, 0.0, 0.0, 0.0, 0.0, 0.0, 0.0, 0.0, 0.0, 0.0, 0.0, 0.0, 0.0, 0.0, 0.0, 0.0, 0.0, 0.0, 0.0, 0.0, 0.0, 0.0, 0.0, 0.0, 0.0, 0.0, 0.0, 0.0, 0.0, 0.0, 0.0, 0.0, 0.0, 0.0, 0.0, 0.0, 0.0, 0.0, 0.0, 0.0, 0.0, 0.0, 0.0, 0.0, 0.0, 0.0, 0.0, 0.0, 0.0, 0.0, 0.0, 0.0, 0.0, 0.0, 0.0, 0.0, 0.0, 0.0, 0.0, 0.0, 0.0, 0.0, 0.0, 0.0, 0.0, 0.0, 0.0, 0.0, 0.0, 0.0, 0.0, 0.0, 0.0, 0.0, 0.0, 0.0, 0.0, 0.0, 0.0, 0.0, 0.0, 0.0, 0.0, 0.0, 0.0, 0.0, 0.0, 0.0, 0.0, 0.0, 0.0, 0.0, 0.0, 0.0, 0.0, 0.0, 0.0, 0.0, 0.0, 0.0, 0.0, 0.0, 0.0, 0.0, 0.0, 0.0, 0.0, 0.0, 0.0, 0.0, 0.0, 0.0, 0.0, 0.0, 0.0, 0.0, 0.0, 0.0, 0.0, 0.0, 0.0, 0.0, 0.0, 0.0, 0.0, 0.0, 0.0, 0.0, 0.0, 0.0, 0.0, 0.0, 0.0, 0.0, 0.0, 0.0, 0.0, 0.0, 0.0, 0.0, 0.0, 0.0, 0.0, 0.0, 0.0, 0.0, 0.0, 0.0, 0.0, 0.0, 0.0, 0.0, 0.0, 0.0, 0.0, 0.0, 0.0, 0.0, 0.0, 0.0, 0.0, 0.0, 0.0, 0.0, 0.0, 0.0, 0.0, 0.0, 0.0, 0.0, 0.0, 0.0, 0.0, 0.0, 0.0, 0.0, 0.0, 0.0, 0.0, 0.0, 0.0, 0.0, 0.0, 0.0, 0.0, 0.0, 0.0, 0.0, 0.0, 0.0, 0.0, 0.0, 0.0, 0.0, 0.0, 0.0, 0.0, 0.0, 0.0, 0.0, 0.0, 0.0, 0.0, 0.0, 0.0, 0.0, 0.0, 0.0, 0.0, 0.0, 0.0, 0.0, 0.0, 0.0, 0.0, 0.0, 0.0, 0.0, 0.0, 0.0, 0.0, 0.0, 0.0, 0.0, 0.0, 0.0, 0.0, 0.0, 0.0, 0.0, 0.0, 0.0, 0.0, 0.0, 0.0, 0.0, 0.0, 0.0, 0.0, 0.0, 0.0, 0.0, 0.0, 0.0, 0.0, 0.0, 0.0, 0.0, 0.0, 0.0, 0.0, 0.0, 0.0, 0.0, 0.0, 0.0, 0.0, 0.0, 0.0, 0.0, 0.0, 0.0, 0.0, 0.0, 0.0, 0.0, 0.0, 0.0, 0.0, 0.0, 0.0, 0.0, 0.0, 0.0, 0.0, 0.0, 0.0, 0.0, 0.0, 0.0, 0.0, 0.0, 0.0, 0.0, 0.0, 0.0, 0.0, 0.0, 0.0, 0.0, 0.0, 0.0, 0.0, 0.0, 0.0, 0.0, 0.0, 0.0, 0.0, 0.0, 0.0, 0.0, 0.0, 0.0, 0.0, 0.0, 0.0, 0.0, 0.0, 0.0, 0.0, 0.0, 0.0, 0.0, 0.0, 0.0, 0.0, 0.0, 0.0, 0.0, 0.0, 0.0, 0.0, 0.0, 0.0, 0.0, 0.0, 0.0, 0.0, 0.0, 0.0, 0.0, 0.0, 0.0, 0.0, 0.0, 0.0, 0.0, 0.0, 0.0, 0.0, 0.0, 0.0, 0.0, 0.0, 0.0, 0.0, 0.0, 0.0, 0.0, 0.0, 0.0, 0.0, 0.0, 0.0, 0.0, 0.0, 0.0, 0.0, 0.0, 0.0, 0.0, 0.0, 0.0, 0.0, 0.0, 0.0, 0.0, 0.0, 0.0, 0.0, 0.0, 0.0, 0.0, 0.0, 0.0, 0.0, 0.0, 0.0, 0.0, 0.0, 0.0, 0.0, 0.0, 0.0, 0.0, 0.0, 0.0, 0.0, 0.0, 0.0, 0.0, 0.0, 0.0, 0.0, 0.0, 0.0, 0.0, 0.0, 0.0, 0.0, 0.0, 0.0, 0.0, 0.0, 0.0, 0.0, 0.0, 0.0, 0.0, 0.0, 0.0, 0.0, 0.0, 0.0, 0.0, 0.0, 0.0, 0.0, 0.0, 0.0, 0.0])
_uv = me_mesh.uv_layers.new(name='Attribute.002')
_uv.uv.foreach_set('vector', [0.0, 0.0, 0.0, 0.0, 0.0, 0.0, 0.0, 0.0, 0.0, 0.0, 0.0, 0.0, 0.0, 0.0, 0.0, 0.0, 0.0, 0.0, 0.0, 0.0, 0.0, 0.0, 0.0, 0.0, 0.0, 0.0, 0.0, 0.0, 0.0, 0.0, 0.0, 0.0, 0.0, 0.0, 0.0, 0.0, 0.0, 0.0, 0.0, 0.0, 0.0, 0.0, 0.0, 0.0, 0.0, 0.0, 0.0, 0.0, 0.0, 0.0, 0.0, 0.0, 0.0, 0.0, 0.0, 0.0, 0.0, 0.0, 0.0, 0.0, 0.0, 0.0, 0.0, 0.0, 0.0, 0.0, 0.0, 0.0, 0.0, 0.0, 0.0, 0.0, 0.0, 0.0, 0.0, 0.0, 0.0, 0.0, 0.0, 0.0, 0.0, 0.0, 0.0, 0.0, 0.0, 0.0, 0.0, 0.0, 0.0, 0.0, 0.0, 0.0, 0.0, 0.0, 0.0, 0.0, 0.0, 0.0, 0.0, 0.0, 0.0, 0.0, 0.0, 0.0, 0.0, 0.0, 0.0, 0.0, 0.0, 0.0, 0.0, 0.0, 0.0, 0.0, 0.0, 0.0, 0.0, 0.0, 0.0, 0.0, 0.0, 0.0, 0.0, 0.0, 0.0, 0.0, 0.0, 0.0, 0.0, 0.0, 0.0, 0.0, 0.0, 0.0, 0.0, 0.0, 0.0, 0.0, 0.0, 0.0, 0.0, 0.0, 0.0, 0.0, 0.0, 0.0, 0.0, 0.0, 0.0, 0.0, 0.0, 0.0, 0.0, 0.0, 0.0, 0.0, 0.0, 0.0, 0.0, 0.0, 0.0, 0.0, 0.0, 0.0, 0.0, 0.0, 0.0, 0.0, 0.0, 0.0, 0.0, 0.0, 0.0, 0.0, 0.0, 0.0, 0.0, 0.0, 0.0, 0.0, 0.0, 0.0, 0.0, 0.0, 0.0, 0.0, 0.0, 0.0, 0.0, 0.0, 0.0, 0.0, 0.0, 0.0, 0.0, 0.0, 0.0, 0.0, 0.0, 0.0, 0.0, 0.0, 0.0, 0.0, 0.0, 0.0, 0.0, 0.0, 0.0, 0.0, 0.0, 0.0, 0.0, 0.0, 0.0, 0.0, 0.0, 0.0, 0.0, 0.0, 0.0, 0.0, 0.0, 0.0, 0.0, 0.0, 0.0, 0.0, 0.0, 0.0, 0.0, 0.0, 0.0, 0.0, 0.0, 0.0, 0.0, 0.0, 0.0, 0.0, 0.0, 0.0, 0.0, 0.0, 0.0, 0.0, 0.0, 0.0, 0.0, 0.0, 0.0, 0.0, 0.0, 0.0, 0.0, 0.0, 0.0, 0.0, 0.0, 0.0, 0.0, 0.0, 0.0, 0.0, 0.0, 0.0, 0.0, 0.0, 0.0, 0.0, 0.0, 0.0, 0.0, 0.0, 0.0, 0.0, 0.0, 0.0, 0.0, 0.0, 0.0, 0.0, 0.0, 0.0, 0.0, 0.0, 0.0, 0.0, 0.0, 0.0, 0.0, 0.0, 0.0, 0.0, 0.0, 0.0, 0.0, 0.0, 0.0, 0.0, 0.0, 0.0, 0.0, 0.0, 0.0, 0.0, 0.0, 0.0, 0.0, 0.0, 0.0, 0.0, 0.0, 0.0, 0.0, 0.0, 0.0, 0.0, 0.0, 0.0, 0.0, 0.0, 0.0, 0.0, 0.0, 0.0, 0.0, 0.0, 0.0, 0.0, 0.0, 0.0, 0.0, 0.0, 0.0, 0.0, 0.0, 0.0, 0.0, 0.0, 0.0, 0.0, 0.0, 0.0, 0.0, 0.0, 0.0, 0.0, 0.0, 0.0, 0.0, 0.0, 0.0, 0.0, 0.0, 0.0, 0.0, 0.0, 0.0, 0.0, 0.0, 0.0, 0.0, 0.0, 0.0, 0.0, 0.0, 0.0, 0.0, 0.0, 0.0, 0.0, 0.0, 0.0, 0.0, 0.0, 0.0, 0.0, 0.0, 0.0, 0.0, 0.0, 0.0, 0.0, 0.0, 0.0, 0.0, 0.0, 0.0, 0.0, 0.0, 0.0, 0.0, 0.0, 0.0, 0.0, 0.0, 0.0, 0.0, 0.0, 0.0, 0.0, 0.0, 0.0, 0.0, 0.0, 0.0, 0.0, 0.0, 0.0, 0.0, 0.0, 0.0, 0.0, 0.0, 0.0, 0.0, 0.0, 0.0, 0.0, 0.0, 0.0, 0.0, 0.0, 0.0, 0.0, 0.0, 0.0, 0.0, 0.0, 0.0, 0.0, 0.0, 0.0, 0.0, 0.0, 0.0, 0.0, 0.0, 0.0, 0.0, 0.0, 0.0, 0.0, 0.0, 0.0, 0.0, 0.0, 0.0, 0.0, 0.0, 0.0, 0.0, 0.0, 0.0, 0.0, 0.0, 0.0, 0.0, 0.0, 0.0, 0.0, 0.0, 0.0, 0.0, 0.0, 0.0, 0.0, 0.0, 0.0, 0.0, 0.0, 0.0, 0.0, 0.0, 0.0, 0.0, 0.0, 0.0, 0.0, 0.0, 0.0, 0.0, 0.0, 0.0, 0.0, 0.0, 0.0, 0.0, 0.0, 0.0, 0.0, 0.0, 0.0, 0.0, 0.0, 0.0, 0.0, 0.0, 0.0, 0.0, 0.0, 0.0, 0.0, 0.0, 0.0, 0.0, 0.0, 0.0, 0.0, 0.0, 0.0, 0.0, 0.0, 0.0, 0.0, 0.0, 0.0, 0.0, 0.0, 0.0, 0.0, 0.0, 0.0, 0.0, 0.0, 0.0, 0.0, 0.0, 0.0, 0.0, 0.0, 0.0, 0.0, 0.0, 0.0, 0.0, 0.0, 0.0, 0.0, 0.0, 0.0, 0.0, 0.0, 0.0, 0.0, 0.0, 0.0, 0.0, 0.0, 0.0, 0.0, 0.0, 0.0, 0.0, 0.0, 0.0, 0.0, 0.0, 0.0, 0.0, 0.0, 0.0, 0.0, 0.0, 0.0, 0.0, 0.0, 0.0, 0.0, 0.0, 0.0, 0.0, 0.0, 0.0, 0.0, 0.0, 0.0, 0.0, 0.0, 0.0, 0.0, 0.0, 0.0, 0.0, 0.0, 0.0, 0.0, 0.0, 0.0, 0.0, 0.0, 0.0, 0.0, 0.0, 0.0, 0.0, 0.0, 0.0, 0.0, 0.0, 0.0, 0.0, 0.0, 0.0, 0.0, 0.0, 0.0, 0.0, 0.0, 0.0, 0.0, 0.0, 0.0, 0.0, 0.0, 0.0, 0.0, 0.0, 0.0, 0.0, 0.0, 0.0, 0.0, 0.0, 0.0, 0.0, 0.0, 0.0, 0.0, 0.0, 0.0, 0.0, 0.0, 0.0, 0.0, 0.0, 0.0, 0.0, 0.0, 0.0, 0.0, 0.0, 0.0, 0.0, 0.0, 0.0, 0.0, 0.0, 0.0, 0.0, 0.0, 0.0, 0.0, 0.0, 0.0, 0.0, 0.0, 0.0, 0.0, 0.0, 0.0, 0.0, 0.0, 0.0, 0.0, 0.0, 0.0, 0.0, 0.0, 0.0, 0.0, 0.0, 0.0, 0.0, 0.0, 0.0, 0.0, 0.0, 0.0, 0.0, 0.0, 0.0, 0.0, 0.0, 0.0, 0.0, 0.0, 0.0, 0.0, 0.0, 0.0, 0.0, 0.0, 0.0, 0.0, 0.0, 0.0, 0.0, 0.0, 0.0, 0.0, 0.0, 0.0, 0.0, 0.0, 0.0, 0.0, 0.0, 0.0, 0.0, 0.0, 0.0, 0.0, 0.0, 0.0, 0.0, 0.0, 0.0, 0.0, 0.0, 0.0, 0.0, 0.0, 0.0, 0.0, 0.0, 0.0, 0.0, 0.0, 0.0, 0.0, 0.0, 0.0, 0.0, 0.0, 0.0, 0.0, 0.0, 0.0, 0.0, 0.0, 0.0, 0.0, 0.0, 0.0, 0.0, 0.0, 0.0, 0.0, 0.0, 0.0, 0.0, 0.0, 0.0, 0.0, 0.0, 0.0, 0.0, 0.0, 0.0, 0.0, 0.0, 0.0, 0.0, 0.0, 0.0, 0.0, 0.0, 0.0, 0.0, 0.0, 0.0, 0.0, 0.0, 0.0, 0.0, 0.0, 0.0, 0.0, 0.0, 0.0, 0.0, 0.0, 0.0, 0.0, 0.0, 0.0, 0.0, 0.0, 0.0, 0.0, 0.0, 0.0, 0.0, 0.0, 0.0, 0.0, 0.0, 0.0, 0.0, 0.0, 0.0, 0.0, 0.0, 0.0, 0.0, 0.0, 0.0, 0.0, 0.0, 0.0, 0.0, 0.0, 0.0, 0.0, 0.0, 0.0, 0.0, 0.0, 0.0, 0.0, 0.0, 0.0, 0.0, 0.0, 0.0, 0.0, 0.0, 0.0, 0.0, 0.0, 0.0, 0.0, 0.0, 0.0, 0.0, 0.0, 0.0, 0.0, 0.0, 0.0, 0.0, 0.0, 0.0, 0.0, 0.0, 0.0, 0.0, 0.0, 0.0, 0.0, 0.0, 0.0, 0.0, 0.0, 0.0, 0.0, 0.0, 0.0, 0.0, 0.0, 0.0, 0.0, 0.0, 0.0, 0.0, 0.0, 0.0, 0.0, 0.0, 0.0, 0.0, 0.0, 0.0, 0.0, 0.0, 0.0, 0.0, 0.0, 0.0, 0.0, 0.0, 0.0, 0.0, 0.0, 0.0, 0.0, 0.0, 0.0, 0.0, 0.0, 0.0, 0.0, 0.0, 0.0, 0.0, 0.0, 0.0, 0.0, 0.0, 0.0, 0.0, 0.0, 0.0, 0.0, 0.0, 0.0, 0.0, 0.0, 0.0, 0.0, 0.0, 0.0, 0.0, 0.0, 0.0, 0.0, 0.0, 0.0, 0.0, 0.0, 0.0, 0.0, 0.0, 0.0, 0.0, 0.0, 0.0, 0.0, 0.0, 0.0, 0.0, 0.0, 0.0, 0.0, 0.0, 0.0, 0.0, 0.0, 0.0, 0.0, 0.0, 0.0, 0.0, 0.0, 0.0, 0.0, 0.0, 0.0, 0.0, 0.0, 0.0, 0.0, 0.0, 0.0, 0.0, 0.0, 0.0, 0.0, 0.0, 0.0, 0.0, 0.0, 0.0, 0.0, 0.0, 0.0, 0.0, 0.0, 0.0, 0.0, 0.0, 0.0, 0.0, 0.0, 0.0, 0.0, 0.0, 0.0, 0.0, 0.0, 0.0, 0.0, 0.0, 0.0, 0.0, 0.0, 0.0, 0.0, 0.0, 0.0, 0.0, 0.0, 0.0, 0.0, 0.0, 0.0, 0.0, 0.0, 0.0, 0.0, 0.0, 0.0, 0.0, 0.0, 0.0, 0.0, 0.0, 0.0, 0.0, 0.0, 0.0, 0.0, 0.0, 0.0, 0.0, 0.0, 0.0, 0.0, 0.0, 0.0, 0.0, 0.0, 0.0, 0.0, 0.0, 0.0, 0.0, 0.0, 0.0, 0.0, 0.0, 0.0, 0.0, 0.0, 0.0, 0.0, 0.0, 0.0, 0.0, 0.0, 0.0, 0.0, 0.0, 0.0, 0.0, 0.0, 0.0, 0.0, 0.0, 0.0, 0.0, 0.0, 0.0, 0.0, 0.0, 0.0, 0.0, 0.0, 0.0, 0.0, 0.0, 0.0, 0.0, 0.0, 0.0, 0.0, 0.0, 0.0, 0.0, 0.0, 0.0, 0.0, 0.0, 0.0, 0.0, 0.0, 0.0, 0.0, 0.0, 0.0, 0.0, 0.0, 0.0, 0.0, 0.0, 0.0, 0.0, 0.0, 0.0, 0.0, 0.0, 0.0, 0.0, 0.0, 0.0, 0.0, 0.0, 0.0, 0.0, 0.0, 0.0, 0.0, 0.0, 0.0, 0.0, 0.0, 0.0, 0.0, 0.0, 0.0, 0.0, 0.0, 0.0, 0.0, 0.0, 0.0, 0.0, 0.0, 0.0, 0.0, 0.0, 0.0, 0.0, 0.0, 0.0, 0.0, 0.0, 0.0, 0.0, 0.0, 0.0, 0.0, 0.0, 0.0, 0.0, 0.0, 0.0, 0.0, 0.0, 0.0, 0.0, 0.0, 0.0, 0.0, 0.0, 0.0, 0.0, 0.0, 0.0, 0.0, 0.0, 0.0, 0.0, 0.0, 0.0, 0.0, 0.0, 0.0, 0.0, 0.0, 0.0, 0.0, 0.0, 0.0, 0.0, 0.0, 0.0, 0.0, 0.0, 0.0, 0.0, 0.0, 0.0, 0.0, 0.0, 0.0, 0.0, 0.0, 0.0, 0.0, 0.0, 0.0, 0.0, 0.0, 0.0, 0.0, 0.0, 0.0, 0.0, 0.0, 0.0, 0.0, 0.0, 0.0, 0.0, 0.0, 0.0, 0.0])
me_mesh.materials.append(mat_defaultmaterial)
me_mesh.update()

# ---- objects
ob_500x500x500_boundary = bpy.data.objects.new('500x500x500 boundary', me_cube_001)
ob_forge_bounds = bpy.data.objects.new('Forge bounds', me_cube)
ob_bottom_floor = bpy.data.objects.new('Bottom floor', me_plane)
ob_primitive_cylinder = bpy.data.objects.new('Primitive Cylinder', me_mesh)

# ---- transforms, parenting, visibility, modifiers, constraints
ob_500x500x500_boundary.location = (0.0, 0.0, 105.0)
ob_500x500x500_boundary.scale = (250.0, 250.0, 250.0)
ob_500x500x500_boundary.lock_location = (True, True, True)
ob_500x500x500_boundary.lock_rotation = (True, True, True)
ob_500x500x500_boundary.lock_scale = (True, True, True)
ob_500x500x500_boundary.display_type = 'WIRE'
ob_forge_bounds.location = (0.0, 0.0, 112.5)
ob_forge_bounds.scale = (2000.0, 2000.0, 625.0)
ob_forge_bounds.lock_location = (True, True, True)
ob_forge_bounds.lock_rotation = (True, True, True)
ob_forge_bounds.lock_scale = (True, True, True)
ob_forge_bounds.display_type = 'WIRE'
ob_bottom_floor.location = (0.0, 0.0, 80.0)
ob_bottom_floor.scale = (250.0, 250.0, 3.29)
ob_primitive_cylinder.location = (0.0, 0.0, 80.0)
ob_primitive_cylinder.scale = (0.0025, 0.0025, 0.0025)
ob_primitive_cylinder.color = (0.8, 0.8, 0.8, 1.0)
_c = ob_primitive_cylinder.constraints.new('LIMIT_SCALE'); _c.name = 'Limit Scale'
_c.active = False
_c.use_min_x = True
_c.use_min_y = True
_c.use_min_z = True
_c.use_max_x = True
_c.use_max_y = True
_c.use_max_z = True
_c.min_x = 0.0006262
_c.min_y = 0.000625
_c.min_z = 0.000625
_c.max_x = 5.01
_c.max_y = 5.0
_c.max_z = 5.0
_c.use_transform_limit = True
_c = ob_primitive_cylinder.constraints.new('LIMIT_LOCATION'); _c.name = 'Limit Location'
_c.use_min_x = True
_c.use_min_y = True
_c.use_min_z = True
_c.use_max_x = True
_c.use_max_y = True
_c.use_max_z = True
_c.min_x = -999.9
_c.min_y = -999.9
_c.min_z = -946.2
_c.max_x = 999.9
_c.max_y = 999.9
_c.max_z = 999.9
_c.use_transform_limit = True

# ---- collection membership
col_library_bounds.objects.link(ob_500x500x500_boundary)
col_library_bounds.objects.link(ob_forge_bounds)
col_library_bounds.objects.link(ob_bottom_floor)
col_assets.objects.link(ob_primitive_cylinder)

# ---- scene / render settings (as saved in the file)
scene.frame_start = 1; scene.frame_end = 250; scene.frame_set(1)
scene.render.engine = 'CYCLES'
scene.render.film_transparent = True
scene.cycles.sampling_pattern = 'TABULATED_SOBOL'
scene.cycles.adaptive_min_samples = 223
scene.cycles.use_light_tree = False
scene.cycles.diffuse_bounces = 8
scene.cycles.glossy_bounces = 8
scene.cycles.transmission_bounces = 8
scene.eevee.use_raytracing = True
scene.view_settings.view_transform = 'Filmic'
scene.unit_settings.scale_length = 10.0
bpy.context.view_layer.update()

# ---- added for rendering (the .blend has no active camera and no usable light): camera, sun
cam_auto = bpy.data.cameras.new('AutoCamera')
cam_auto.lens = 50.0
cam_auto.sensor_width = 36.0
cam_auto.clip_end = 9406.97
ob_auto_camera = bpy.data.objects.new('AutoCamera', cam_auto)
scene.collection.objects.link(ob_auto_camera)
ob_auto_camera.location = (536.012, -643.214, 541.309)
ob_auto_camera.rotation_euler = (1.09748, -7.21219e-08, 0.694738)
scene.camera = ob_auto_camera
light_auto_sun = bpy.data.lights.new('AutoSun', 'SUN')
light_auto_sun.energy = 3.0
light_auto_sun.angle = 0.0523599
ob_auto_sun = bpy.data.objects.new('AutoSun', light_auto_sun)
scene.collection.objects.link(ob_auto_sun)
ob_auto_sun.rotation_euler = (0.872665, 0.174533, 0.523599)
bpy.context.view_layer.update()
